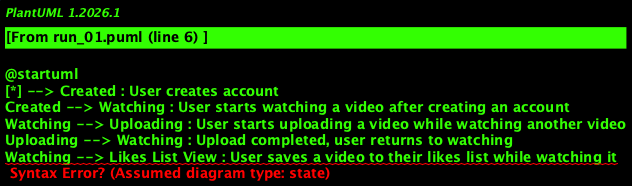

The diagram above was rendered by PlantUML. Its source (embedded in the PNG):
@startuml
[*] --> Created : User creates account
Created --> Watching : User starts watching a video after creating an account
Watching --> Uploading : User starts uploading a video while watching another video
Uploading --> Watching : Upload completed, user returns to watching
Watching --> Likes List View : User saves a video to their likes list while watching it
Likes List View --> Watching : User watches a saved video from the likes list
Created --> Discussion : User enters discussion option after creating account
Discussion --> [*] : User exits discussion option

state Created {
  entry: User creates account
}

state Watching {
  entry: User starts watching a video
}

state Uploading {
  entry: User starts uploading a video
}

state Likes List View {
  entry: User views saved videos from likes list
}

state Discussion {
  entry: User enters discussion option
}
@enduml